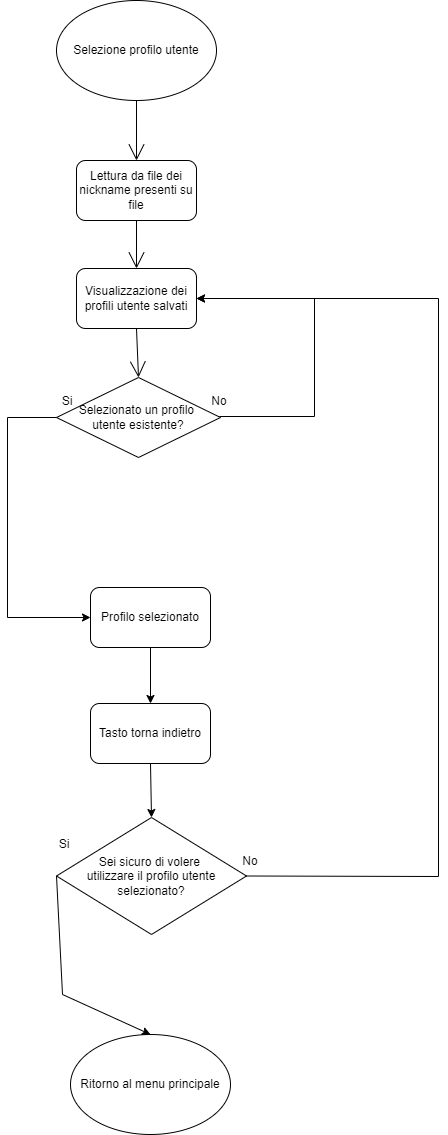

The diagram above was exported from draw.io. Its source (the exported page's mxGraphModel, read from the mxfile embedded in the PNG):
<mxGraphModel dx="708" dy="1465" grid="0" gridSize="10" guides="1" tooltips="1" connect="1" arrows="1" fold="1" page="0" pageScale="1" pageWidth="827" pageHeight="1169" math="0" shadow="0">
  <root>
    <mxCell id="0" />
    <mxCell id="1" parent="0" />
    <mxCell id="93zQR50MocHav7xVQxxG-4" value="" style="edgeStyle=none;curved=1;rounded=0;orthogonalLoop=1;jettySize=auto;html=1;endArrow=open;startSize=14;endSize=14;sourcePerimeterSpacing=8;targetPerimeterSpacing=8;entryX=0.5;entryY=0;entryDx=0;entryDy=0;exitX=0.5;exitY=1;exitDx=0;exitDy=0;" parent="1" source="93zQR50MocHav7xVQxxG-3" target="YV07YY_jK_AzBj4SFD1v-1" edge="1">
      <mxGeometry relative="1" as="geometry">
        <mxPoint x="212" y="157" as="targetPoint" />
      </mxGeometry>
    </mxCell>
    <mxCell id="93zQR50MocHav7xVQxxG-3" value="Selezione profilo utente" style="ellipse;whiteSpace=wrap;html=1;hachureGap=4;" parent="1" vertex="1">
      <mxGeometry x="132" y="-11" width="160" height="100" as="geometry" />
    </mxCell>
    <mxCell id="qMOc94WAQccJYfBzVjtq-20" value="Ritorno al menu principale" style="ellipse;whiteSpace=wrap;html=1;hachureGap=4;fontSize=12;" parent="1" vertex="1">
      <mxGeometry x="146" y="1023" width="160" height="100" as="geometry" />
    </mxCell>
    <mxCell id="qMOc94WAQccJYfBzVjtq-31" value="" style="edgeStyle=none;orthogonalLoop=1;jettySize=auto;html=1;rounded=0;fontSize=12;endArrow=open;startSize=14;endSize=14;sourcePerimeterSpacing=8;targetPerimeterSpacing=8;curved=1;exitX=1;exitY=0.5;exitDx=0;exitDy=0;entryX=1;entryY=0.5;entryDx=0;entryDy=0;" parent="1" source="qMOc94WAQccJYfBzVjtq-28" edge="1">
      <mxGeometry width="120" relative="1" as="geometry">
        <mxPoint x="616" y="501" as="sourcePoint" />
        <mxPoint x="675" y="321" as="targetPoint" />
        <Array as="points">
          <mxPoint x="1049" y="405" />
        </Array>
      </mxGeometry>
    </mxCell>
    <mxCell id="YV07YY_jK_AzBj4SFD1v-1" value="Lettura da file dei nickname presenti su file" style="rounded=1;whiteSpace=wrap;html=1;" vertex="1" parent="1">
      <mxGeometry x="152.00000000000023" y="149" width="120" height="60" as="geometry" />
    </mxCell>
    <mxCell id="YV07YY_jK_AzBj4SFD1v-2" value="Profilo selezionato" style="rounded=1;whiteSpace=wrap;html=1;" vertex="1" parent="1">
      <mxGeometry x="166" y="576" width="120" height="60" as="geometry" />
    </mxCell>
    <mxCell id="YV07YY_jK_AzBj4SFD1v-5" value="Selezionato un profilo &lt;br&gt;utente esistente?" style="rhombus;whiteSpace=wrap;html=1;" vertex="1" parent="1">
      <mxGeometry x="132" y="366" width="164" height="80" as="geometry" />
    </mxCell>
    <mxCell id="YV07YY_jK_AzBj4SFD1v-7" value="Si" style="text;html=1;strokeColor=none;fillColor=none;align=center;verticalAlign=middle;whiteSpace=wrap;rounded=0;" vertex="1" parent="1">
      <mxGeometry x="113" y="375" width="60" height="30" as="geometry" />
    </mxCell>
    <mxCell id="YV07YY_jK_AzBj4SFD1v-8" value="No" style="text;html=1;strokeColor=none;fillColor=none;align=center;verticalAlign=middle;whiteSpace=wrap;rounded=0;" vertex="1" parent="1">
      <mxGeometry x="265" y="375" width="60" height="30" as="geometry" />
    </mxCell>
    <mxCell id="YV07YY_jK_AzBj4SFD1v-12" value="Sei sicuro di volere &lt;br&gt;utilizzare il profilo utente selezionato?" style="rhombus;whiteSpace=wrap;html=1;" vertex="1" parent="1">
      <mxGeometry x="132" y="806" width="190" height="117" as="geometry" />
    </mxCell>
    <mxCell id="YV07YY_jK_AzBj4SFD1v-13" value="No" style="text;html=1;strokeColor=none;fillColor=none;align=center;verticalAlign=middle;whiteSpace=wrap;rounded=0;" vertex="1" parent="1">
      <mxGeometry x="296" y="835" width="60" height="30" as="geometry" />
    </mxCell>
    <mxCell id="YV07YY_jK_AzBj4SFD1v-14" value="Si" style="text;html=1;strokeColor=none;fillColor=none;align=center;verticalAlign=middle;whiteSpace=wrap;rounded=0;" vertex="1" parent="1">
      <mxGeometry x="110" y="818" width="60" height="30" as="geometry" />
    </mxCell>
    <mxCell id="YV07YY_jK_AzBj4SFD1v-16" value="" style="endArrow=classic;html=1;rounded=0;exitX=0;exitY=0.5;exitDx=0;exitDy=0;entryX=0;entryY=0.5;entryDx=0;entryDy=0;" edge="1" parent="1" source="YV07YY_jK_AzBj4SFD1v-5" target="YV07YY_jK_AzBj4SFD1v-2">
      <mxGeometry width="50" height="50" relative="1" as="geometry">
        <mxPoint x="83.00000000000006" y="519" as="sourcePoint" />
        <mxPoint x="198" y="533" as="targetPoint" />
        <Array as="points">
          <mxPoint x="83" y="406" />
          <mxPoint x="83" y="606" />
        </Array>
      </mxGeometry>
    </mxCell>
    <mxCell id="YV07YY_jK_AzBj4SFD1v-19" value="&lt;span&gt;Visualizzazione dei&lt;/span&gt;&lt;br&gt;&lt;span&gt;profili utente salvati&lt;/span&gt;" style="rounded=1;whiteSpace=wrap;html=1;" vertex="1" parent="1">
      <mxGeometry x="152.00000000000023" y="257" width="120" height="60" as="geometry" />
    </mxCell>
    <mxCell id="YV07YY_jK_AzBj4SFD1v-23" value="" style="edgeStyle=none;curved=1;rounded=0;orthogonalLoop=1;jettySize=auto;html=1;endArrow=open;startSize=14;endSize=14;sourcePerimeterSpacing=8;targetPerimeterSpacing=8;entryX=0.5;entryY=0;entryDx=0;entryDy=0;exitX=0.5;exitY=1;exitDx=0;exitDy=0;" edge="1" parent="1" source="YV07YY_jK_AzBj4SFD1v-1" target="YV07YY_jK_AzBj4SFD1v-19">
      <mxGeometry relative="1" as="geometry">
        <mxPoint x="222.0000000000001" y="159.00000000000023" as="targetPoint" />
        <mxPoint x="222" y="99" as="sourcePoint" />
      </mxGeometry>
    </mxCell>
    <mxCell id="YV07YY_jK_AzBj4SFD1v-24" value="" style="edgeStyle=none;curved=1;rounded=0;orthogonalLoop=1;jettySize=auto;html=1;endArrow=open;startSize=14;endSize=14;sourcePerimeterSpacing=8;targetPerimeterSpacing=8;entryX=0.5;entryY=0;entryDx=0;entryDy=0;exitX=0.5;exitY=1;exitDx=0;exitDy=0;" edge="1" parent="1" source="YV07YY_jK_AzBj4SFD1v-19" target="YV07YY_jK_AzBj4SFD1v-5">
      <mxGeometry relative="1" as="geometry">
        <mxPoint x="232.0000000000001" y="169.00000000000023" as="targetPoint" />
        <mxPoint x="232" y="109" as="sourcePoint" />
      </mxGeometry>
    </mxCell>
    <mxCell id="YV07YY_jK_AzBj4SFD1v-25" value="" style="endArrow=classic;html=1;rounded=0;exitX=0.5;exitY=1;exitDx=0;exitDy=0;entryX=1;entryY=0.5;entryDx=0;entryDy=0;" edge="1" parent="1" source="YV07YY_jK_AzBj4SFD1v-8" target="YV07YY_jK_AzBj4SFD1v-19">
      <mxGeometry width="50" height="50" relative="1" as="geometry">
        <mxPoint x="167" y="243" as="sourcePoint" />
        <mxPoint x="217" y="193" as="targetPoint" />
        <Array as="points">
          <mxPoint x="390" y="405" />
          <mxPoint x="390" y="287" />
        </Array>
      </mxGeometry>
    </mxCell>
    <mxCell id="YV07YY_jK_AzBj4SFD1v-28" value="Tasto torna indietro" style="rounded=1;whiteSpace=wrap;html=1;" vertex="1" parent="1">
      <mxGeometry x="166" y="692" width="120" height="60" as="geometry" />
    </mxCell>
    <mxCell id="YV07YY_jK_AzBj4SFD1v-29" value="" style="endArrow=classic;html=1;rounded=0;exitX=0.5;exitY=1;exitDx=0;exitDy=0;entryX=0.5;entryY=0;entryDx=0;entryDy=0;" edge="1" parent="1" source="YV07YY_jK_AzBj4SFD1v-2" target="YV07YY_jK_AzBj4SFD1v-28">
      <mxGeometry width="50" height="50" relative="1" as="geometry">
        <mxPoint x="167" y="545" as="sourcePoint" />
        <mxPoint x="217" y="495" as="targetPoint" />
      </mxGeometry>
    </mxCell>
    <mxCell id="YV07YY_jK_AzBj4SFD1v-30" value="" style="endArrow=classic;html=1;rounded=0;exitX=0.5;exitY=1;exitDx=0;exitDy=0;entryX=0.5;entryY=0;entryDx=0;entryDy=0;" edge="1" parent="1" source="YV07YY_jK_AzBj4SFD1v-28" target="YV07YY_jK_AzBj4SFD1v-12">
      <mxGeometry width="50" height="50" relative="1" as="geometry">
        <mxPoint x="167" y="698" as="sourcePoint" />
        <mxPoint x="217" y="648" as="targetPoint" />
      </mxGeometry>
    </mxCell>
    <mxCell id="YV07YY_jK_AzBj4SFD1v-32" value="" style="endArrow=classic;html=1;rounded=0;exitX=0;exitY=0.5;exitDx=0;exitDy=0;entryX=0.5;entryY=0;entryDx=0;entryDy=0;" edge="1" parent="1" source="YV07YY_jK_AzBj4SFD1v-12" target="qMOc94WAQccJYfBzVjtq-20">
      <mxGeometry width="50" height="50" relative="1" as="geometry">
        <mxPoint x="167" y="691" as="sourcePoint" />
        <mxPoint x="217" y="641" as="targetPoint" />
        <Array as="points">
          <mxPoint x="138" y="983" />
        </Array>
      </mxGeometry>
    </mxCell>
    <mxCell id="YV07YY_jK_AzBj4SFD1v-34" value="" style="endArrow=classic;html=1;rounded=0;exitX=1;exitY=0.5;exitDx=0;exitDy=0;entryX=1;entryY=0.5;entryDx=0;entryDy=0;" edge="1" parent="1" source="YV07YY_jK_AzBj4SFD1v-12" target="YV07YY_jK_AzBj4SFD1v-19">
      <mxGeometry width="50" height="50" relative="1" as="geometry">
        <mxPoint x="167" y="691" as="sourcePoint" />
        <mxPoint x="217" y="641" as="targetPoint" />
        <Array as="points">
          <mxPoint x="514" y="865" />
          <mxPoint x="514" y="287" />
        </Array>
      </mxGeometry>
    </mxCell>
  </root>
</mxGraphModel>